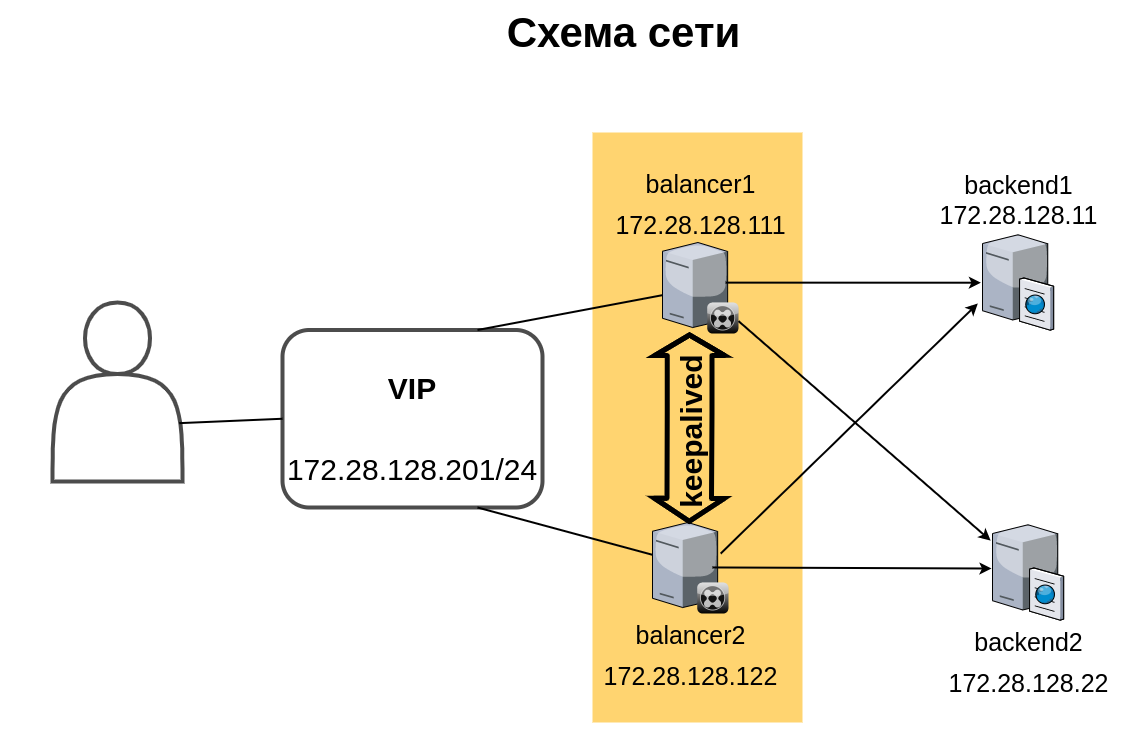

The diagram above was exported from draw.io. Its source (the exported page's mxGraphModel, read from the mxfile embedded in the PNG):
<mxGraphModel dx="1689" dy="1009" grid="1" gridSize="10" guides="1" tooltips="1" connect="1" arrows="1" fold="1" page="1" pageScale="1.5" pageWidth="1169" pageHeight="826" background="none" math="0" shadow="0">
  <root>
    <mxCell id="0" style=";html=1;" />
    <mxCell id="1" style=";html=1;" parent="0" />
    <mxCell id="yNXplwyvAahB68Na2i6I-16" value="" style="shape=ext;double=1;rounded=0;labelBackgroundColor=#ffffff;sketch=0;strokeWidth=4;fontSize=42;opacity=70;align=center;noLabel=1;fontColor=none;strokeColor=none;" vertex="1" parent="1">
      <mxGeometry x="200" y="310" width="1120" height="740" as="geometry" />
    </mxCell>
    <mxCell id="6a7d8f32e03d9370-57" value="" style="whiteSpace=wrap;html=1;fillColor=#FFD470;gradientColor=none;fontSize=14;strokeColor=none;verticalAlign=top;" parent="1" vertex="1">
      <mxGeometry x="790" y="440" width="210" height="590" as="geometry" />
    </mxCell>
    <mxCell id="6a7d8f32e03d9370-50" style="edgeStyle=none;rounded=0;html=1;startSize=10;endSize=10;jettySize=auto;orthogonalLoop=1;fontSize=14;endArrow=none;endFill=0;strokeWidth=2;entryX=0.009;entryY=0.357;entryDx=0;entryDy=0;entryPerimeter=0;exitX=0.75;exitY=1;exitDx=0;exitDy=0;" parent="1" source="yNXplwyvAahB68Na2i6I-8" target="6a7d8f32e03d9370-14" edge="1">
      <mxGeometry relative="1" as="geometry">
        <mxPoint x="880" y="770" as="targetPoint" />
      </mxGeometry>
    </mxCell>
    <mxCell id="6a7d8f32e03d9370-52" style="edgeStyle=none;rounded=0;html=1;startSize=10;endSize=10;jettySize=auto;orthogonalLoop=1;fontSize=14;endArrow=none;endFill=0;strokeWidth=2;exitX=0.75;exitY=0;exitDx=0;exitDy=0;" parent="1" source="yNXplwyvAahB68Na2i6I-8" target="yNXplwyvAahB68Na2i6I-1" edge="1">
      <mxGeometry relative="1" as="geometry">
        <mxPoint x="950" y="544" as="targetPoint" />
      </mxGeometry>
    </mxCell>
    <mxCell id="6a7d8f32e03d9370-14" value="&lt;span style=&quot;font-size: 25px&quot;&gt;balancer2&lt;/span&gt;&lt;br style=&quot;font-size: 25px&quot;&gt;&lt;span style=&quot;font-size: 25px&quot;&gt;172.28.128.122&lt;/span&gt;" style="verticalLabelPosition=bottom;aspect=fixed;html=1;verticalAlign=top;strokeColor=none;shape=mxgraph.citrix.xenclient_synchronizer;fillColor=#CCCCCC;gradientColor=#000000;gradientDirection=south;fontSize=14;" parent="1" vertex="1">
      <mxGeometry x="850" y="830" width="76" height="91" as="geometry" />
    </mxCell>
    <mxCell id="6a7d8f32e03d9370-15" value="backend1&lt;br&gt;172.28.128.11" style="verticalLabelPosition=top;aspect=fixed;html=1;verticalAlign=bottom;strokeColor=none;shape=mxgraph.citrix.cache_server;fillColor=#66B2FF;gradientColor=#0066CC;fontSize=25;labelPosition=center;align=center;" parent="1" vertex="1">
      <mxGeometry x="1180" y="540" width="71" height="97.5" as="geometry" />
    </mxCell>
    <mxCell id="6a7d8f32e03d9370-62" value="Схема сети" style="text;strokeColor=none;fillColor=none;html=1;fontSize=42;fontStyle=1;verticalAlign=middle;align=center;" parent="1" vertex="1">
      <mxGeometry x="390" y="320" width="861" height="40" as="geometry" />
    </mxCell>
    <mxCell id="yNXplwyvAahB68Na2i6I-1" value="&lt;span style=&quot;font-size: 25px&quot;&gt;balancer1&lt;/span&gt;&lt;br style=&quot;font-size: 25px&quot;&gt;&lt;span style=&quot;font-size: 25px&quot;&gt;172.28.128.111&lt;/span&gt;" style="verticalLabelPosition=top;aspect=fixed;html=1;verticalAlign=bottom;strokeColor=none;shape=mxgraph.citrix.xenclient_synchronizer;fillColor=#CCCCCC;gradientColor=#000000;gradientDirection=south;fontSize=14;labelPosition=center;align=center;" vertex="1" parent="1">
      <mxGeometry x="860" y="550" width="76" height="91" as="geometry" />
    </mxCell>
    <mxCell id="yNXplwyvAahB68Na2i6I-2" value="&lt;span style=&quot;font-size: 25px&quot;&gt;backend2&lt;/span&gt;&lt;br style=&quot;font-size: 25px&quot;&gt;&lt;span style=&quot;font-size: 25px&quot;&gt;172.28.128.22&lt;/span&gt;" style="verticalLabelPosition=bottom;aspect=fixed;html=1;verticalAlign=top;strokeColor=none;shape=mxgraph.citrix.cache_server;fillColor=#66B2FF;gradientColor=#0066CC;fontSize=14;labelPosition=center;align=center;" vertex="1" parent="1">
      <mxGeometry x="1190" y="830" width="71" height="97.5" as="geometry" />
    </mxCell>
    <object label="" id="yNXplwyvAahB68Na2i6I-3">
      <mxCell style="shape=flexArrow;endArrow=classic;startArrow=classic;html=1;strokeWidth=5;width=40.689655172413794;exitX=0.482;exitY=0.015;exitDx=0;exitDy=0;exitPerimeter=0;endSize=5.151724137931034;" edge="1" parent="1" source="6a7d8f32e03d9370-14">
        <mxGeometry width="50" height="50" relative="1" as="geometry">
          <mxPoint x="887.1700000000001" y="870" as="sourcePoint" />
          <mxPoint x="887" y="640" as="targetPoint" />
          <Array as="points">
            <mxPoint x="887.1700000000001" y="720" />
          </Array>
        </mxGeometry>
      </mxCell>
    </object>
    <mxCell id="yNXplwyvAahB68Na2i6I-4" value="keepalived" style="edgeLabel;html=1;align=center;verticalAlign=middle;resizable=0;points=[];rotation=-90;fontSize=30;labelBackgroundColor=none;fontStyle=1" vertex="1" connectable="0" parent="yNXplwyvAahB68Na2i6I-3">
      <mxGeometry x="0.0345" y="-36" relative="1" as="geometry">
        <mxPoint x="-35.11" y="7.629999999999999" as="offset" />
      </mxGeometry>
    </mxCell>
    <mxCell id="yNXplwyvAahB68Na2i6I-5" value="" style="endArrow=none;html=1;strokeColor=#000000;strokeWidth=2;fillColor=none;fontSize=30;entryX=0.83;entryY=0.441;entryDx=0;entryDy=0;entryPerimeter=0;exitX=-0.022;exitY=0.515;exitDx=0;exitDy=0;exitPerimeter=0;startArrow=classic;startFill=1;" edge="1" parent="1" source="6a7d8f32e03d9370-15" target="yNXplwyvAahB68Na2i6I-1">
      <mxGeometry width="50" height="50" relative="1" as="geometry">
        <mxPoint x="730" y="750" as="sourcePoint" />
        <mxPoint x="780" y="700" as="targetPoint" />
      </mxGeometry>
    </mxCell>
    <mxCell id="yNXplwyvAahB68Na2i6I-6" value="" style="endArrow=none;html=1;strokeColor=#000000;strokeWidth=2;fillColor=none;fontSize=30;entryX=0.789;entryY=0.494;entryDx=0;entryDy=0;entryPerimeter=0;exitX=-0.014;exitY=0.472;exitDx=0;exitDy=0;exitPerimeter=0;startArrow=classic;startFill=1;" edge="1" parent="1" source="yNXplwyvAahB68Na2i6I-2" target="6a7d8f32e03d9370-14">
      <mxGeometry width="50" height="50" relative="1" as="geometry">
        <mxPoint x="1170" y="875" as="sourcePoint" />
        <mxPoint x="924.6399999999999" y="874.9109999999998" as="targetPoint" />
      </mxGeometry>
    </mxCell>
    <mxCell id="yNXplwyvAahB68Na2i6I-8" value="&lt;h2&gt;&lt;font style=&quot;font-size: 30px&quot;&gt;VIP&lt;/font&gt;&lt;/h2&gt;&lt;h1&gt;&lt;div style=&quot;font-size: 30px ; font-weight: 400&quot;&gt;&lt;font style=&quot;line-height: 30px&quot;&gt;172.28.128.201/24&lt;/font&gt;&lt;/div&gt;&lt;/h1&gt;" style="text;html=1;fillColor=none;spacing=5;spacingTop=-20;whiteSpace=wrap;overflow=hidden;rounded=1;labelBackgroundColor=none;fontSize=30;fontColor=#000000;align=center;labelPosition=center;verticalLabelPosition=middle;verticalAlign=top;rotation=0;labelBorderColor=none;strokeWidth=4;strokeColor=#000000;sketch=0;opacity=70;" vertex="1" parent="1">
      <mxGeometry x="480" y="637.5" width="260" height="177.5" as="geometry" />
    </mxCell>
    <mxCell id="yNXplwyvAahB68Na2i6I-10" value="" style="endArrow=none;html=1;strokeColor=#000000;strokeWidth=2;fillColor=none;fontSize=30;entryX=0.975;entryY=0.674;entryDx=0;entryDy=0;entryPerimeter=0;exitX=0;exitY=0.5;exitDx=0;exitDy=0;" edge="1" parent="1" source="yNXplwyvAahB68Na2i6I-8" target="yNXplwyvAahB68Na2i6I-11">
      <mxGeometry width="50" height="50" relative="1" as="geometry">
        <mxPoint x="665.3580000000001" y="594.9924999999998" as="sourcePoint" />
        <mxPoint x="457.2550000000001" y="723.1109999999999" as="targetPoint" />
      </mxGeometry>
    </mxCell>
    <mxCell id="yNXplwyvAahB68Na2i6I-11" value="" style="shape=actor;whiteSpace=wrap;html=1;rounded=1;labelBackgroundColor=none;sketch=0;strokeColor=#000000;strokeWidth=4;fillColor=none;fontSize=30;fontColor=#000000;opacity=70;align=center;" vertex="1" parent="1">
      <mxGeometry x="250" y="610" width="130" height="179" as="geometry" />
    </mxCell>
    <mxCell id="yNXplwyvAahB68Na2i6I-12" value="" style="endArrow=none;html=1;strokeColor=#000000;strokeWidth=2;fillColor=none;fontSize=30;exitX=-0.026;exitY=0.186;exitDx=0;exitDy=0;exitPerimeter=0;startArrow=classic;startFill=1;" edge="1" parent="1" source="yNXplwyvAahB68Na2i6I-2" target="yNXplwyvAahB68Na2i6I-1">
      <mxGeometry width="50" height="50" relative="1" as="geometry">
        <mxPoint x="1188.438" y="600.2125000000001" as="sourcePoint" />
        <mxPoint x="933.0799999999999" y="600.1309999999999" as="targetPoint" />
      </mxGeometry>
    </mxCell>
    <mxCell id="yNXplwyvAahB68Na2i6I-13" value="" style="endArrow=none;html=1;strokeColor=#000000;strokeWidth=2;fillColor=none;fontSize=30;entryX=0.897;entryY=0.341;entryDx=0;entryDy=0;entryPerimeter=0;exitX=-0.066;exitY=0.728;exitDx=0;exitDy=0;exitPerimeter=0;endFill=0;startArrow=classic;startFill=1;" edge="1" parent="1" source="6a7d8f32e03d9370-15" target="6a7d8f32e03d9370-14">
      <mxGeometry width="50" height="50" relative="1" as="geometry">
        <mxPoint x="1179.0060000000003" y="886.02" as="sourcePoint" />
        <mxPoint x="919.9639999999999" y="884.954" as="targetPoint" />
      </mxGeometry>
    </mxCell>
  </root>
</mxGraphModel>